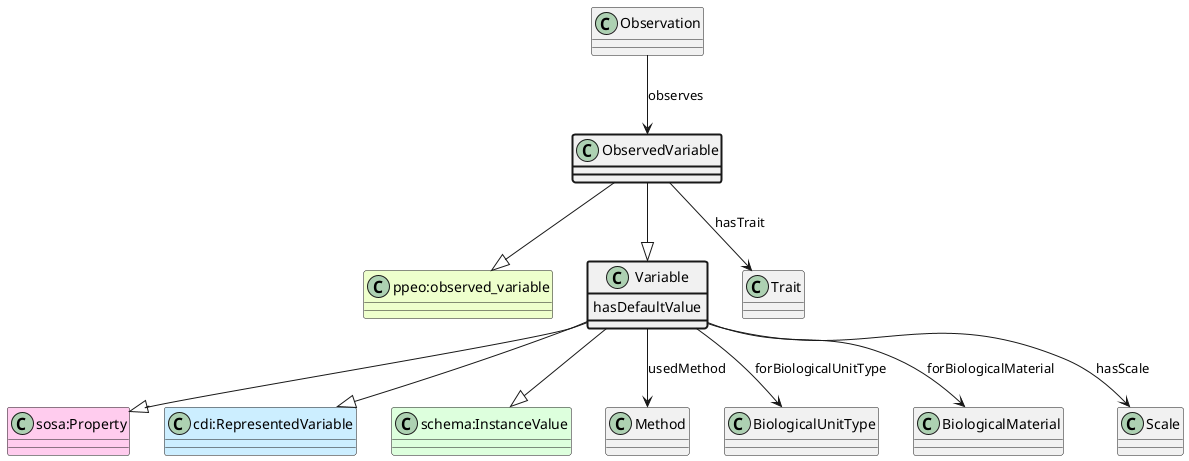

The diagram above was rendered by PlantUML. Its source (embedded in the PNG):
@startuml
class ObservedVariable  #line.bold
class "ppeo:observed_variable" #EEFFCC 
ObservedVariable --|> "ppeo:observed_variable"
class Variable  
class "sosa:Property" #FFCCEE 
Variable --|> "sosa:Property"
class "cdi:RepresentedVariable" #CCEEFF 
Variable --|> "cdi:RepresentedVariable"
class "schema:InstanceValue" #DDFFDD 
Variable --|> "schema:InstanceValue"
ObservedVariable --|> Variable
class Observation 
Observation --> ObservedVariable : observes
class Trait 
ObservedVariable --> Trait : hasTrait
class Variable #line.bold {
    hasDefaultValue
}
class Method 
Variable --> Method : usedMethod
class BiologicalUnitType 
Variable --> BiologicalUnitType : forBiologicalUnitType
class BiologicalMaterial 
Variable --> BiologicalMaterial : forBiologicalMaterial
class Scale 
Variable --> Scale : hasScale
@enduml